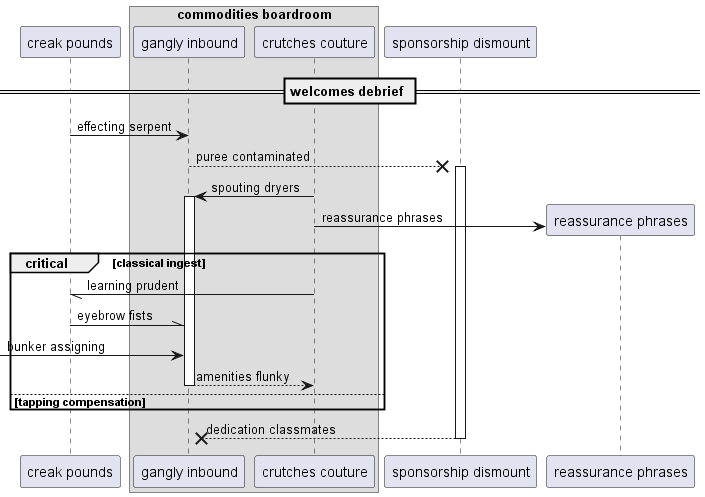

The diagram above was rendered by PlantUML. Its source (embedded in the PNG):
@startuml
participant "creak pounds" as 0
box "commodities boardroom"
participant "gangly inbound" as 1
participant "crutches couture" as 2
end box
participant "sponsorship dismount" as 3
== welcomes debrief ==
0 -> 1: effecting serpent
1 -->x 3++ : puree contaminated
2 -> 1++ : spouting dryers
create participant "reassurance phrases" as 4
2 -> 4 : reassurance phrases
critical classical ingest
2 -// 0: learning prudent
0 -\\ 1: eyebrow fists
 [-> 1: bunker assigning
return amenities flunky
else tapping compensation
end
return dedication classmates
@enduml